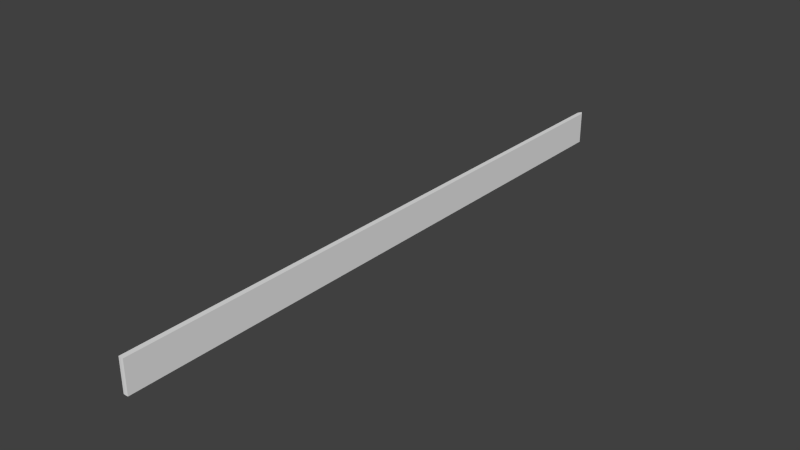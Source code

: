 # Source: ShootingChanelLeft.blend  (saved by Blender 2.72.0; exported with 4.5.12 LTS)
import bpy
from mathutils import Matrix  # noqa: F401  (used for matrix-valued properties, if any)

bpy.ops.wm.read_factory_settings(use_empty=True)
scene = bpy.context.scene
scene.name = 'Scene'

# ---- collections
col_collection_7 = bpy.data.collections.new('Collection 7'); scene.collection.children.link(col_collection_7)

# ---- world
world_world = bpy.data.worlds.new('World'); scene.world = world_world
world_world.color = (0.05088, 0.05088, 0.05088)
world_world.use_sun_shadow = False
world_world.sun_shadow_jitter_overblur = 0.0
world_world.cycles.sampling_method = 'MANUAL'
world_world.cycles.sample_map_resolution = 256

# ---- meshes
me_cube_001 = bpy.data.meshes.new('Cube.001')
me_cube_001.from_pydata([(0.04157, -20.65, -3.693), (0.04157, 33.5, -3.693), (0.4755, 33.5, -3.693), (0.4755, -20.65, -3.693), (0.04157, -20.65, -0.7954), (0.04157, 33.5, -0.7954), (0.4755, 33.5, -0.7954), (0.4755, -20.65, -0.7954), (0.2585, 33.85, -0.7954), (0.2585, 33.85, -3.693), (0.2585, -20.66, -0.7954), (0.2585, -20.66, -3.693)], [], [(4, 5, 1, 0), (8, 6, 2, 9), (6, 7, 3, 2), (10, 4, 0, 11), (11, 9, 2, 3), (10, 8, 5, 4), (5, 8, 9, 1), (7, 10, 11, 3), (0, 1, 9, 11), (7, 6, 8, 10)])
_uv = me_cube_001.uv_layers.new(name='UVMap')
_uv.uv.foreach_set('vector', [0.01145, 0.01378, 0.9812, 0.01242, 0.9755, 0.09508, 0.009877, 0.08406, 0.991, 0.2104, 0.9755, 0.2002, 0.9812, 0.1175, 0.9999, 0.1055, 0.9755, 0.2002, 0.009872, 0.1895, 0.01142, 0.1192, 0.9812, 0.1175, 0.004251, 6.484e-05, 0.01145, 0.01378, 0.009877, 0.08406, 6.484e-05, 0.1001, 0.004216, 0.1055, 0.9999, 0.1055, 0.9812, 0.1175, 0.01142, 0.1192, 0.004251, 6.484e-05, 0.9999, 0.0004086, 0.9812, 0.01242, 0.01145, 0.01378, 0.9812, 0.01242, 0.9999, 0.0004086, 0.991, 0.1054, 0.9755, 0.09508, 0.009872, 0.1895, 6.484e-05, 0.2056, 0.004216, 0.1055, 0.01142, 0.1192, 0.009877, 0.08406, 0.9755, 0.09508, 0.991, 0.1054, 6.484e-05, 0.1001, 0.009872, 0.1895, 0.9755, 0.2002, 0.991, 0.2104, 6.484e-05, 0.2056])
me_cube_001.use_remesh_preserve_volume = False
me_cube_001.use_remesh_preserve_attributes = False
me_cube_001.use_mirror_vertex_groups = False
me_cube_001.update()

# ---- objects
ob_shootingchanelleft = bpy.data.objects.new('ShootingChanelLeft', me_cube_001)

# ---- transforms, parenting, visibility, modifiers, constraints
ob_shootingchanelleft.location = (0.6293, -0.8794, 0.1262)
ob_shootingchanelleft.scale = (0.034, 0.034, 0.034)
ob_shootingchanelleft.lineart.crease_threshold = 0.0

# ---- collection membership
col_collection_7.objects.link(ob_shootingchanelleft)

# ---- scene / render settings (as saved in the file)
scene.frame_start = 1; scene.frame_end = 250; scene.frame_set(1)
scene.render.engine = 'BLENDER_EEVEE_NEXT'
scene.render.resolution_percentage = 50
scene.render.dither_intensity = 0.0
scene.cycles.use_denoising = False
scene.cycles.samples = 10
scene.cycles.sampling_pattern = 'TABULATED_SOBOL'
scene.cycles.light_sampling_threshold = 0.0
scene.cycles.use_adaptive_sampling = False
scene.cycles.use_light_tree = False
scene.cycles.blur_glossy = 0.0
scene.cycles.pixel_filter_type = 'GAUSSIAN'
scene.cycles.sample_clamp_indirect = 0.0
scene.view_settings.view_transform = 'Standard'
bpy.context.view_layer.update()

# ---- added for rendering (the .blend has no active camera and no usable light): camera, sun
cam_auto = bpy.data.cameras.new('AutoCamera')
cam_auto.lens = 50.0
cam_auto.sensor_width = 36.0
cam_auto.clip_end = 1000.0
ob_auto_camera = bpy.data.objects.new('AutoCamera', cam_auto)
scene.collection.objects.link(ob_auto_camera)
ob_auto_camera.location = (2.3556, -2.71616, 1.42397)
ob_auto_camera.rotation_euler = (1.09748, -7.21219e-08, 0.694738)
scene.camera = ob_auto_camera
light_auto_sun = bpy.data.lights.new('AutoSun', 'SUN')
light_auto_sun.energy = 3.0
light_auto_sun.angle = 0.0523599
ob_auto_sun = bpy.data.objects.new('AutoSun', light_auto_sun)
scene.collection.objects.link(ob_auto_sun)
ob_auto_sun.rotation_euler = (0.872665, 0.174533, 0.523599)
bpy.context.view_layer.update()
